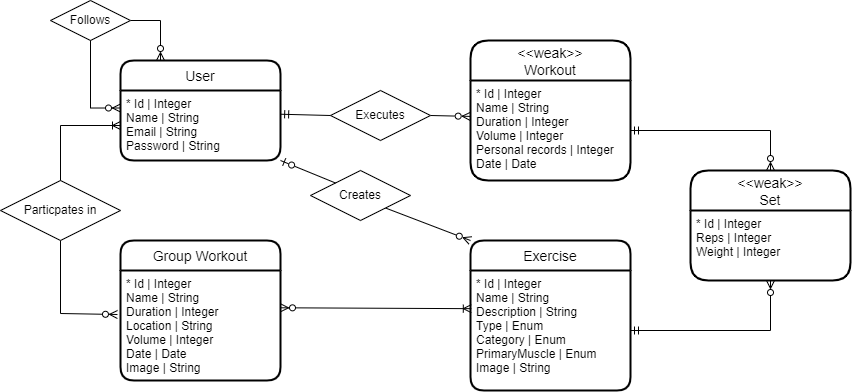

The diagram above was exported from draw.io. Its source (the exported page's mxGraphModel, read from the mxfile embedded in the PNG):
<mxGraphModel dx="1527" dy="412" grid="1" gridSize="10" guides="1" tooltips="1" connect="1" arrows="1" fold="1" page="1" pageScale="1" pageWidth="850" pageHeight="1100" math="0" shadow="0" extFonts="Permanent Marker^https://fonts.googleapis.com/css?family=Permanent+Marker">
  <root>
    <mxCell id="0" />
    <mxCell id="1" parent="0" />
    <mxCell id="N__VvFqxb1ya5QdgRRI9-8" value="Exercise" style="swimlane;childLayout=stackLayout;horizontal=1;startSize=30;horizontalStack=0;rounded=1;fontSize=14;fontStyle=0;strokeWidth=2;resizeParent=0;resizeLast=1;shadow=0;dashed=0;align=center;" parent="1" vertex="1">
      <mxGeometry x="440" y="250" width="160" height="150" as="geometry" />
    </mxCell>
    <mxCell id="N__VvFqxb1ya5QdgRRI9-9" value="* Id | Integer&#10;Name | String&#10;Description | String&#10;Type | Enum&#10;Category | Enum&#10;PrimaryMuscle | Enum&#10;Image | String" style="align=left;strokeColor=none;fillColor=none;spacingLeft=4;fontSize=12;verticalAlign=top;resizable=0;rotatable=0;part=1;" parent="N__VvFqxb1ya5QdgRRI9-8" vertex="1">
      <mxGeometry y="30" width="160" height="120" as="geometry" />
    </mxCell>
    <mxCell id="N__VvFqxb1ya5QdgRRI9-10" value="&lt;&lt;weak&gt;&gt;&#10;Workout" style="swimlane;childLayout=stackLayout;horizontal=1;startSize=40;horizontalStack=0;rounded=1;fontSize=14;fontStyle=0;strokeWidth=2;resizeParent=0;resizeLast=1;shadow=0;dashed=0;align=center;" parent="1" vertex="1">
      <mxGeometry x="440" y="50" width="160" height="140" as="geometry" />
    </mxCell>
    <mxCell id="N__VvFqxb1ya5QdgRRI9-11" value="* Id | Integer&#10;Name | String&#10;Duration | Integer&#10;Volume | Integer&#10;Personal records | Integer&#10;Date | Date" style="align=left;strokeColor=none;fillColor=none;spacingLeft=4;fontSize=12;verticalAlign=top;resizable=0;rotatable=0;part=1;" parent="N__VvFqxb1ya5QdgRRI9-10" vertex="1">
      <mxGeometry y="40" width="160" height="100" as="geometry" />
    </mxCell>
    <mxCell id="N__VvFqxb1ya5QdgRRI9-12" value="User" style="swimlane;childLayout=stackLayout;horizontal=1;startSize=30;horizontalStack=0;rounded=1;fontSize=14;fontStyle=0;strokeWidth=2;resizeParent=0;resizeLast=1;shadow=0;dashed=0;align=center;" parent="1" vertex="1">
      <mxGeometry x="90" y="70" width="160" height="100" as="geometry" />
    </mxCell>
    <mxCell id="N__VvFqxb1ya5QdgRRI9-13" value="* Id | Integer&#10;Name | String&#10;Email | String&#10;Password | String" style="align=left;strokeColor=none;fillColor=none;spacingLeft=4;fontSize=12;verticalAlign=top;resizable=0;rotatable=0;part=1;" parent="N__VvFqxb1ya5QdgRRI9-12" vertex="1">
      <mxGeometry y="30" width="160" height="70" as="geometry" />
    </mxCell>
    <mxCell id="N__VvFqxb1ya5QdgRRI9-17" value="Group Workout" style="swimlane;childLayout=stackLayout;horizontal=1;startSize=30;horizontalStack=0;rounded=1;fontSize=14;fontStyle=0;strokeWidth=2;resizeParent=0;resizeLast=1;shadow=0;dashed=0;align=center;" parent="1" vertex="1">
      <mxGeometry x="90" y="250" width="160" height="140" as="geometry" />
    </mxCell>
    <mxCell id="N__VvFqxb1ya5QdgRRI9-18" value="* Id | Integer&#10;Name | String&#10;Duration | Integer&#10;Location | String&#10;Volume | Integer&#10;Date | Date&#10;Image | String" style="align=left;strokeColor=none;fillColor=none;spacingLeft=4;fontSize=12;verticalAlign=top;resizable=0;rotatable=0;part=1;" parent="N__VvFqxb1ya5QdgRRI9-17" vertex="1">
      <mxGeometry y="30" width="160" height="110" as="geometry" />
    </mxCell>
    <mxCell id="N__VvFqxb1ya5QdgRRI9-23" style="fontSize=12;html=1;endArrow=ERmandOne;startArrow=ERzeroToMany;rounded=0;exitX=0.5;exitY=1;exitDx=0;exitDy=0;entryX=1;entryY=0.5;entryDx=0;entryDy=0;startFill=0;endFill=0;edgeStyle=orthogonalEdgeStyle;" parent="1" source="f3DtXmYQ2CjSZvOEwB4l-2" target="N__VvFqxb1ya5QdgRRI9-9" edge="1">
      <mxGeometry relative="1" as="geometry">
        <mxPoint x="660" y="239.99999999999977" as="sourcePoint" />
      </mxGeometry>
    </mxCell>
    <mxCell id="N__VvFqxb1ya5QdgRRI9-26" style="edgeStyle=none;rounded=0;orthogonalLoop=1;jettySize=auto;html=1;exitX=0.5;exitY=1;exitDx=0;exitDy=0;entryX=-0.019;entryY=0.4;entryDx=0;entryDy=0;endArrow=ERzeroToMany;endFill=0;startArrow=none;startFill=0;entryPerimeter=0;" parent="1" source="N__VvFqxb1ya5QdgRRI9-42" target="N__VvFqxb1ya5QdgRRI9-18" edge="1">
      <mxGeometry relative="1" as="geometry">
        <Array as="points">
          <mxPoint x="30" y="323" />
        </Array>
      </mxGeometry>
    </mxCell>
    <mxCell id="N__VvFqxb1ya5QdgRRI9-27" style="edgeStyle=none;rounded=0;orthogonalLoop=1;jettySize=auto;html=1;exitX=1;exitY=0.5;exitDx=0;exitDy=0;entryX=-0.002;entryY=0.359;entryDx=0;entryDy=0;startArrow=none;startFill=0;endArrow=ERzeroToMany;endFill=0;entryPerimeter=0;" parent="1" source="N__VvFqxb1ya5QdgRRI9-55" target="N__VvFqxb1ya5QdgRRI9-11" edge="1">
      <mxGeometry relative="1" as="geometry" />
    </mxCell>
    <mxCell id="N__VvFqxb1ya5QdgRRI9-42" value="Particpates in" style="shape=rhombus;perimeter=rhombusPerimeter;whiteSpace=wrap;html=1;align=center;" parent="1" vertex="1">
      <mxGeometry x="-30" y="190" width="120" height="60" as="geometry" />
    </mxCell>
    <mxCell id="N__VvFqxb1ya5QdgRRI9-43" value="" style="edgeStyle=none;rounded=0;orthogonalLoop=1;jettySize=auto;html=1;entryX=0.5;entryY=0;entryDx=0;entryDy=0;endArrow=none;endFill=0;startArrow=ERoneToMany;startFill=0;exitX=0;exitY=0.5;exitDx=0;exitDy=0;" parent="1" source="N__VvFqxb1ya5QdgRRI9-13" target="N__VvFqxb1ya5QdgRRI9-42" edge="1">
      <mxGeometry relative="1" as="geometry">
        <mxPoint x="80" y="130" as="sourcePoint" />
        <mxPoint x="90" y="322.5" as="targetPoint" />
        <Array as="points">
          <mxPoint x="30" y="135" />
        </Array>
      </mxGeometry>
    </mxCell>
    <mxCell id="N__VvFqxb1ya5QdgRRI9-46" style="edgeStyle=none;rounded=0;orthogonalLoop=1;jettySize=auto;html=1;exitX=1;exitY=0.339;exitDx=0;exitDy=0;entryX=0.005;entryY=0.318;entryDx=0;entryDy=0;startArrow=ERzeroToMany;startFill=0;endArrow=ERoneToMany;endFill=0;exitPerimeter=0;entryPerimeter=0;" parent="1" source="N__VvFqxb1ya5QdgRRI9-18" target="N__VvFqxb1ya5QdgRRI9-9" edge="1">
      <mxGeometry relative="1" as="geometry">
        <mxPoint x="310" y="320" as="targetPoint" />
      </mxGeometry>
    </mxCell>
    <mxCell id="N__VvFqxb1ya5QdgRRI9-48" value="" style="edgeStyle=orthogonalEdgeStyle;fontSize=12;html=1;endArrow=ERzeroToMany;startArrow=ERmandOne;rounded=0;exitX=1;exitY=0.5;exitDx=0;exitDy=0;entryX=0.5;entryY=0;entryDx=0;entryDy=0;startFill=0;endFill=0;" parent="1" source="N__VvFqxb1ya5QdgRRI9-11" target="f3DtXmYQ2CjSZvOEwB4l-1" edge="1">
      <mxGeometry relative="1" as="geometry">
        <mxPoint x="605" y="130" as="sourcePoint" />
        <mxPoint x="600" y="325" as="targetPoint" />
      </mxGeometry>
    </mxCell>
    <mxCell id="N__VvFqxb1ya5QdgRRI9-55" value="Executes" style="shape=rhombus;perimeter=rhombusPerimeter;whiteSpace=wrap;html=1;align=center;" parent="1" vertex="1">
      <mxGeometry x="300" y="100" width="100" height="50" as="geometry" />
    </mxCell>
    <mxCell id="N__VvFqxb1ya5QdgRRI9-56" value="" style="edgeStyle=none;rounded=0;orthogonalLoop=1;jettySize=auto;html=1;exitX=1.001;exitY=0.339;exitDx=0;exitDy=0;entryX=0;entryY=0.5;entryDx=0;entryDy=0;startArrow=ERmandOne;startFill=0;endArrow=none;endFill=0;exitPerimeter=0;" parent="1" source="N__VvFqxb1ya5QdgRRI9-13" target="N__VvFqxb1ya5QdgRRI9-55" edge="1">
      <mxGeometry relative="1" as="geometry">
        <mxPoint x="250" y="129.99999999999977" as="sourcePoint" />
        <mxPoint x="440" y="129.99999999999977" as="targetPoint" />
      </mxGeometry>
    </mxCell>
    <mxCell id="f3DtXmYQ2CjSZvOEwB4l-1" value="&lt;&lt;weak&gt;&gt;&#10;Set" style="swimlane;childLayout=stackLayout;horizontal=1;startSize=40;horizontalStack=0;rounded=1;fontSize=14;fontStyle=0;strokeWidth=2;resizeParent=0;resizeLast=1;shadow=0;dashed=0;align=center;" parent="1" vertex="1">
      <mxGeometry x="660" y="180" width="160" height="110" as="geometry" />
    </mxCell>
    <mxCell id="f3DtXmYQ2CjSZvOEwB4l-2" value="* Id | Integer&#10;Reps | Integer&#10;Weight | Integer&#10;" style="align=left;strokeColor=none;fillColor=none;spacingLeft=4;fontSize=12;verticalAlign=top;resizable=0;rotatable=0;part=1;" parent="f3DtXmYQ2CjSZvOEwB4l-1" vertex="1">
      <mxGeometry y="40" width="160" height="70" as="geometry" />
    </mxCell>
    <mxCell id="dHz1ZgDf3nKD2QE1STsJ-4" style="edgeStyle=orthogonalEdgeStyle;rounded=0;orthogonalLoop=1;jettySize=auto;html=1;exitX=1;exitY=0.5;exitDx=0;exitDy=0;entryX=0.25;entryY=0;entryDx=0;entryDy=0;startArrow=none;startFill=0;endArrow=ERzeroToMany;endFill=0;" parent="1" source="dHz1ZgDf3nKD2QE1STsJ-2" target="N__VvFqxb1ya5QdgRRI9-12" edge="1">
      <mxGeometry relative="1" as="geometry" />
    </mxCell>
    <mxCell id="dHz1ZgDf3nKD2QE1STsJ-2" value="Follows" style="shape=rhombus;perimeter=rhombusPerimeter;whiteSpace=wrap;html=1;align=center;" parent="1" vertex="1">
      <mxGeometry x="20" y="10" width="80" height="40" as="geometry" />
    </mxCell>
    <mxCell id="dHz1ZgDf3nKD2QE1STsJ-1" style="edgeStyle=orthogonalEdgeStyle;rounded=0;orthogonalLoop=1;jettySize=auto;html=1;exitX=0;exitY=0.25;exitDx=0;exitDy=0;entryX=0.5;entryY=1;entryDx=0;entryDy=0;startArrow=ERzeroToMany;startFill=0;endArrow=none;endFill=0;" parent="1" source="N__VvFqxb1ya5QdgRRI9-13" target="dHz1ZgDf3nKD2QE1STsJ-2" edge="1">
      <mxGeometry relative="1" as="geometry">
        <Array as="points">
          <mxPoint x="60" y="117" />
        </Array>
      </mxGeometry>
    </mxCell>
    <mxCell id="dHz1ZgDf3nKD2QE1STsJ-6" style="rounded=0;orthogonalLoop=1;jettySize=auto;html=1;exitX=1;exitY=1;exitDx=0;exitDy=0;entryX=0;entryY=0;entryDx=0;entryDy=0;startArrow=none;startFill=0;endArrow=ERzeroToMany;endFill=0;" parent="1" source="dHz1ZgDf3nKD2QE1STsJ-7" target="N__VvFqxb1ya5QdgRRI9-8" edge="1">
      <mxGeometry relative="1" as="geometry" />
    </mxCell>
    <mxCell id="dHz1ZgDf3nKD2QE1STsJ-7" value="Creates" style="shape=rhombus;perimeter=rhombusPerimeter;whiteSpace=wrap;html=1;align=center;" parent="1" vertex="1">
      <mxGeometry x="280" y="180" width="100" height="50" as="geometry" />
    </mxCell>
    <mxCell id="dHz1ZgDf3nKD2QE1STsJ-8" value="" style="rounded=0;orthogonalLoop=1;jettySize=auto;html=1;exitX=1;exitY=1;exitDx=0;exitDy=0;entryX=0;entryY=0;entryDx=0;entryDy=0;startArrow=ERzeroToOne;startFill=0;endArrow=none;endFill=0;" parent="1" source="N__VvFqxb1ya5QdgRRI9-13" target="dHz1ZgDf3nKD2QE1STsJ-7" edge="1">
      <mxGeometry relative="1" as="geometry">
        <mxPoint x="250" y="169.9999999999999" as="sourcePoint" />
        <mxPoint x="440" y="250.0000000000001" as="targetPoint" />
      </mxGeometry>
    </mxCell>
  </root>
</mxGraphModel>